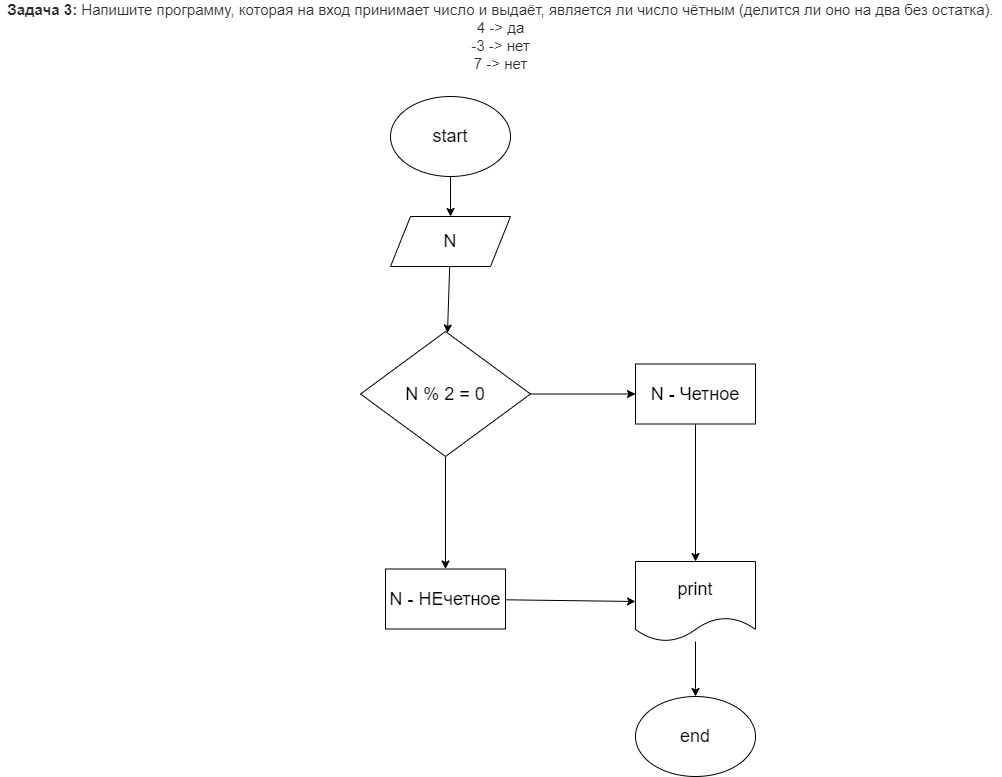

The diagram above was exported from draw.io. Its source (the exported page's mxGraphModel, read from the mxfile embedded in the PNG):
<mxGraphModel dx="1770" dy="607" grid="1" gridSize="10" guides="1" tooltips="1" connect="1" arrows="1" fold="1" page="1" pageScale="1" pageWidth="827" pageHeight="1169" math="0" shadow="0">
  <root>
    <mxCell id="0" />
    <mxCell id="1" parent="0" />
    <mxCell id="2" value="&lt;p style=&quot;box-sizing: border-box ; margin: 0px ; color: rgb(44 , 45 , 48) ; font-family: &amp;#34;roboto&amp;#34; , &amp;#34;san francisco&amp;#34; , &amp;#34;helvetica neue&amp;#34; , &amp;#34;helvetica&amp;#34; , &amp;#34;arial&amp;#34; ; font-size: 15px ; background-color: rgb(255 , 255 , 255)&quot;&gt;&lt;span style=&quot;box-sizing: border-box ; font-weight: 700&quot;&gt;Задача 3:&lt;/span&gt;&amp;nbsp;Напишите программу, которая на вход принимает число и выдаёт, является ли число чётным (делится ли оно на два без остатка).&lt;/p&gt;&lt;p style=&quot;box-sizing: border-box ; margin: 0px ; color: rgb(44 , 45 , 48) ; font-family: &amp;#34;roboto&amp;#34; , &amp;#34;san francisco&amp;#34; , &amp;#34;helvetica neue&amp;#34; , &amp;#34;helvetica&amp;#34; , &amp;#34;arial&amp;#34; ; font-size: 15px ; background-color: rgb(255 , 255 , 255)&quot;&gt;4 -&amp;gt; да&lt;br style=&quot;box-sizing: border-box&quot;&gt;-3 -&amp;gt; нет&lt;br style=&quot;box-sizing: border-box&quot;&gt;7 -&amp;gt; нет&lt;/p&gt;" style="text;html=1;align=center;verticalAlign=middle;resizable=0;points=[];autosize=1;strokeColor=none;fillColor=none;" vertex="1" parent="1">
      <mxGeometry x="-290" y="30" width="1000" height="60" as="geometry" />
    </mxCell>
    <mxCell id="5" value="" style="edgeStyle=none;html=1;fontSize=18;" edge="1" parent="1" source="3" target="4">
      <mxGeometry relative="1" as="geometry" />
    </mxCell>
    <mxCell id="3" value="&lt;font style=&quot;font-size: 18px&quot;&gt;start&lt;/font&gt;" style="ellipse;whiteSpace=wrap;html=1;" vertex="1" parent="1">
      <mxGeometry x="100" y="120" width="120" height="80" as="geometry" />
    </mxCell>
    <mxCell id="7" value="" style="edgeStyle=none;html=1;fontSize=18;" edge="1" parent="1" source="4" target="6">
      <mxGeometry relative="1" as="geometry" />
    </mxCell>
    <mxCell id="4" value="&lt;font style=&quot;font-size: 18px&quot;&gt;N&lt;/font&gt;" style="shape=parallelogram;perimeter=parallelogramPerimeter;whiteSpace=wrap;html=1;fixedSize=1;" vertex="1" parent="1">
      <mxGeometry x="100" y="240" width="120" height="50" as="geometry" />
    </mxCell>
    <mxCell id="9" value="" style="edgeStyle=none;html=1;fontSize=18;" edge="1" parent="1" source="6" target="8">
      <mxGeometry relative="1" as="geometry" />
    </mxCell>
    <mxCell id="11" value="" style="edgeStyle=none;html=1;fontSize=18;" edge="1" parent="1" source="6" target="10">
      <mxGeometry relative="1" as="geometry" />
    </mxCell>
    <mxCell id="6" value="&lt;font style=&quot;font-size: 18px&quot;&gt;N % 2 = 0&lt;/font&gt;" style="rhombus;whiteSpace=wrap;html=1;" vertex="1" parent="1">
      <mxGeometry x="70" y="355" width="170" height="125" as="geometry" />
    </mxCell>
    <mxCell id="15" style="edgeStyle=none;html=1;exitX=0.5;exitY=1;exitDx=0;exitDy=0;fontSize=18;" edge="1" parent="1" source="8" target="12">
      <mxGeometry relative="1" as="geometry" />
    </mxCell>
    <mxCell id="8" value="&lt;font style=&quot;font-size: 18px&quot;&gt;N - Четное&lt;/font&gt;" style="whiteSpace=wrap;html=1;" vertex="1" parent="1">
      <mxGeometry x="345" y="387.5" width="120" height="60" as="geometry" />
    </mxCell>
    <mxCell id="14" value="" style="edgeStyle=none;html=1;fontSize=18;entryX=0;entryY=0.5;entryDx=0;entryDy=0;" edge="1" parent="1" source="10" target="12">
      <mxGeometry relative="1" as="geometry">
        <mxPoint x="295" y="622.5" as="targetPoint" />
      </mxGeometry>
    </mxCell>
    <mxCell id="10" value="&lt;font style=&quot;font-size: 18px&quot;&gt;N - НЕчетное&lt;/font&gt;" style="whiteSpace=wrap;html=1;" vertex="1" parent="1">
      <mxGeometry x="95" y="592.5" width="120" height="60" as="geometry" />
    </mxCell>
    <mxCell id="17" value="" style="edgeStyle=none;html=1;fontSize=18;" edge="1" parent="1" source="12" target="16">
      <mxGeometry relative="1" as="geometry" />
    </mxCell>
    <mxCell id="12" value="print" style="shape=document;whiteSpace=wrap;html=1;boundedLbl=1;fontSize=18;" vertex="1" parent="1">
      <mxGeometry x="345" y="585" width="120" height="80" as="geometry" />
    </mxCell>
    <mxCell id="16" value="end" style="ellipse;whiteSpace=wrap;html=1;fontSize=18;" vertex="1" parent="1">
      <mxGeometry x="345" y="720" width="120" height="80" as="geometry" />
    </mxCell>
  </root>
</mxGraphModel>